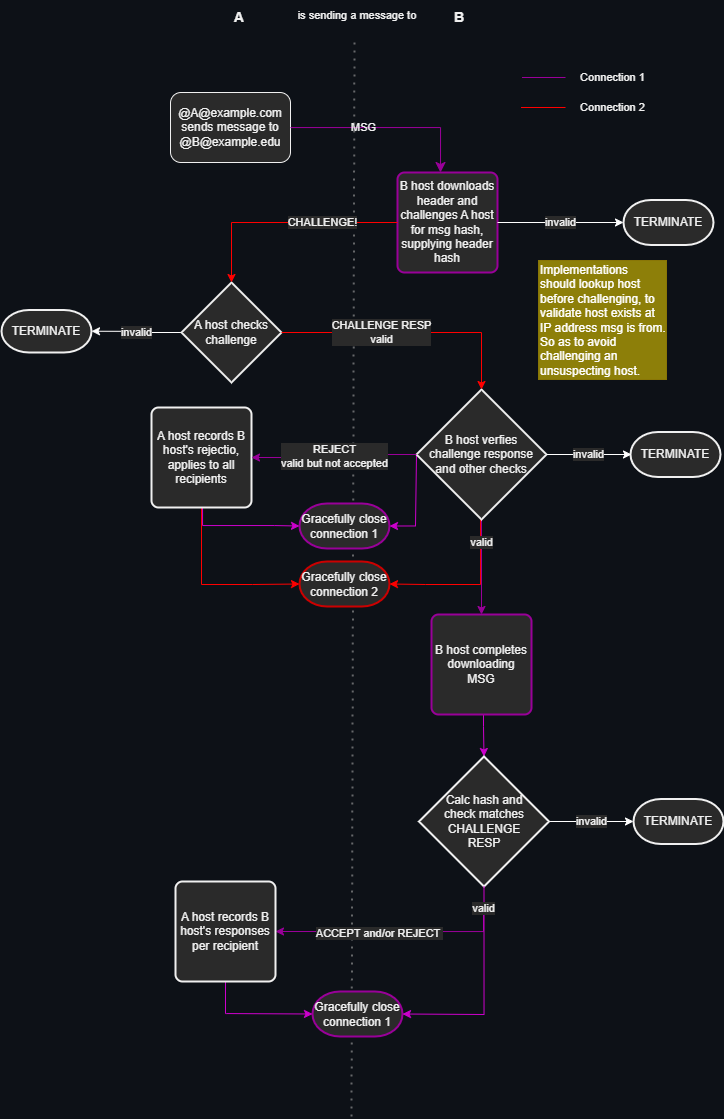

The diagram above was exported from draw.io. Its source (the exported page's mxGraphModel, read from the mxfile embedded in the PNG):
<mxGraphModel dx="752" dy="877" grid="0" gridSize="10" guides="1" tooltips="1" connect="1" arrows="1" fold="1" page="1" pageScale="1" pageWidth="827" pageHeight="1169" background="#0D1117" math="0" shadow="0">
  <root>
    <mxCell id="WIyWlLk6GJQsqaUBKTNV-0" />
    <mxCell id="WIyWlLk6GJQsqaUBKTNV-1" parent="WIyWlLk6GJQsqaUBKTNV-0" />
    <mxCell id="tvzj_geqMVB4wUDiaRmS-4" value="" style="endArrow=none;dashed=1;html=1;dashPattern=1 3;strokeWidth=2;rounded=0;strokeColor=#A1A1A1;fontColor=#FFFFFF;startArrow=none;opacity=60;" parent="WIyWlLk6GJQsqaUBKTNV-1" edge="1">
      <mxGeometry width="50" height="50" relative="1" as="geometry">
        <mxPoint x="410" y="1165" as="sourcePoint" />
        <mxPoint x="413" y="87" as="targetPoint" />
      </mxGeometry>
    </mxCell>
    <mxCell id="pZHdRuDIUhXh4AGDJLJ0-2" value="@A@example.com sends message to @B@example.edu" style="rounded=1;whiteSpace=wrap;html=1;fontSize=12;glass=0;strokeWidth=1;shadow=0;" parent="WIyWlLk6GJQsqaUBKTNV-1" vertex="1">
      <mxGeometry x="229" y="141" width="120" height="70" as="geometry" />
    </mxCell>
    <mxCell id="pZHdRuDIUhXh4AGDJLJ0-14" value="&lt;span style=&quot;&quot;&gt;B host downloads header and challenges A host for msg hash, supplying header hash&lt;/span&gt;" style="rounded=1;whiteSpace=wrap;html=1;absoluteArcSize=1;arcSize=14;strokeWidth=2;strokeColor=#990099;" parent="WIyWlLk6GJQsqaUBKTNV-1" vertex="1">
      <mxGeometry x="456" y="221" width="100" height="100" as="geometry" />
    </mxCell>
    <mxCell id="pZHdRuDIUhXh4AGDJLJ0-19" value="invalid" style="edgeStyle=orthogonalEdgeStyle;rounded=0;orthogonalLoop=1;jettySize=auto;html=1;entryX=1;entryY=0.5;entryDx=0;entryDy=0;entryPerimeter=0;strokeColor=#FFFFFF;" parent="WIyWlLk6GJQsqaUBKTNV-1" source="pZHdRuDIUhXh4AGDJLJ0-15" target="pZHdRuDIUhXh4AGDJLJ0-45" edge="1">
      <mxGeometry relative="1" as="geometry">
        <mxPoint x="160" y="381" as="targetPoint" />
      </mxGeometry>
    </mxCell>
    <mxCell id="pZHdRuDIUhXh4AGDJLJ0-15" value="A host checks challenge" style="strokeWidth=2;html=1;shape=mxgraph.flowchart.decision;whiteSpace=wrap;" parent="WIyWlLk6GJQsqaUBKTNV-1" vertex="1">
      <mxGeometry x="240" y="331" width="100" height="100" as="geometry" />
    </mxCell>
    <mxCell id="pZHdRuDIUhXh4AGDJLJ0-66" style="edgeStyle=orthogonalEdgeStyle;rounded=0;orthogonalLoop=1;jettySize=auto;html=1;fontSize=11;strokeColor=#FF0000;fillColor=#990099;entryX=1;entryY=0.5;entryDx=0;entryDy=0;entryPerimeter=0;" parent="WIyWlLk6GJQsqaUBKTNV-1" source="pZHdRuDIUhXh4AGDJLJ0-21" target="pZHdRuDIUhXh4AGDJLJ0-63" edge="1">
      <mxGeometry relative="1" as="geometry">
        <Array as="points">
          <mxPoint x="539" y="633" />
          <mxPoint x="484" y="633" />
        </Array>
        <mxPoint x="473" y="630" as="targetPoint" />
      </mxGeometry>
    </mxCell>
    <mxCell id="pZHdRuDIUhXh4AGDJLJ0-67" value="valid" style="edgeStyle=orthogonalEdgeStyle;rounded=0;orthogonalLoop=1;jettySize=auto;html=1;fontSize=11;strokeColor=#990099;fillColor=#990099;" parent="WIyWlLk6GJQsqaUBKTNV-1" source="pZHdRuDIUhXh4AGDJLJ0-21" target="pZHdRuDIUhXh4AGDJLJ0-27" edge="1">
      <mxGeometry x="-0.5106" relative="1" as="geometry">
        <mxPoint as="offset" />
      </mxGeometry>
    </mxCell>
    <mxCell id="pZHdRuDIUhXh4AGDJLJ0-78" style="edgeStyle=orthogonalEdgeStyle;rounded=0;orthogonalLoop=1;jettySize=auto;html=1;strokeColor=#CC00CC;entryX=1;entryY=0.5;entryDx=0;entryDy=0;entryPerimeter=0;" parent="WIyWlLk6GJQsqaUBKTNV-1" source="pZHdRuDIUhXh4AGDJLJ0-21" target="pZHdRuDIUhXh4AGDJLJ0-74" edge="1">
      <mxGeometry relative="1" as="geometry">
        <mxPoint x="457" y="544" as="targetPoint" />
        <Array as="points">
          <mxPoint x="474" y="503" />
          <mxPoint x="474" y="574" />
        </Array>
      </mxGeometry>
    </mxCell>
    <mxCell id="pZHdRuDIUhXh4AGDJLJ0-21" value="B host verfies&lt;br&gt;challenge response&lt;br&gt;and other checks" style="strokeWidth=2;html=1;shape=mxgraph.flowchart.decision;whiteSpace=wrap;" parent="WIyWlLk6GJQsqaUBKTNV-1" vertex="1">
      <mxGeometry x="475" y="438" width="130" height="130" as="geometry" />
    </mxCell>
    <mxCell id="pZHdRuDIUhXh4AGDJLJ0-68" style="edgeStyle=orthogonalEdgeStyle;rounded=0;orthogonalLoop=1;jettySize=auto;html=1;entryX=0;entryY=0.5;entryDx=0;entryDy=0;entryPerimeter=0;fontSize=11;strokeColor=#FF0000;fillColor=#990099;exitX=0.5;exitY=1;exitDx=0;exitDy=0;" parent="WIyWlLk6GJQsqaUBKTNV-1" source="pZHdRuDIUhXh4AGDJLJ0-24" target="pZHdRuDIUhXh4AGDJLJ0-63" edge="1">
      <mxGeometry relative="1" as="geometry">
        <Array as="points">
          <mxPoint x="260" y="633" />
          <mxPoint x="311" y="633" />
        </Array>
      </mxGeometry>
    </mxCell>
    <mxCell id="pZHdRuDIUhXh4AGDJLJ0-77" style="edgeStyle=orthogonalEdgeStyle;rounded=0;orthogonalLoop=1;jettySize=auto;html=1;strokeColor=#CC00CC;entryX=0;entryY=0.5;entryDx=0;entryDy=0;entryPerimeter=0;" parent="WIyWlLk6GJQsqaUBKTNV-1" source="pZHdRuDIUhXh4AGDJLJ0-24" target="pZHdRuDIUhXh4AGDJLJ0-74" edge="1">
      <mxGeometry relative="1" as="geometry">
        <mxPoint x="305" y="569" as="targetPoint" />
        <Array as="points">
          <mxPoint x="261" y="574" />
          <mxPoint x="333" y="574" />
        </Array>
      </mxGeometry>
    </mxCell>
    <mxCell id="pZHdRuDIUhXh4AGDJLJ0-24" value="A host records B host's rejectio, applies to all recipients" style="rounded=1;whiteSpace=wrap;html=1;absoluteArcSize=1;arcSize=14;strokeWidth=2;" parent="WIyWlLk6GJQsqaUBKTNV-1" vertex="1">
      <mxGeometry x="210" y="456" width="100" height="100" as="geometry" />
    </mxCell>
    <mxCell id="pZHdRuDIUhXh4AGDJLJ0-36" value="" style="edgeStyle=orthogonalEdgeStyle;rounded=0;orthogonalLoop=1;jettySize=auto;html=1;entryX=0.5;entryY=0;entryDx=0;entryDy=0;entryPerimeter=0;fillColor=#d80073;strokeColor=#CC00CC;exitX=0.5;exitY=1;exitDx=0;exitDy=0;" parent="WIyWlLk6GJQsqaUBKTNV-1" target="pZHdRuDIUhXh4AGDJLJ0-37" edge="1">
      <mxGeometry relative="1" as="geometry">
        <mxPoint x="555" y="785" as="targetPoint" />
        <mxPoint x="542" y="745" as="sourcePoint" />
      </mxGeometry>
    </mxCell>
    <mxCell id="pZHdRuDIUhXh4AGDJLJ0-27" value="B host completes downloading MSG" style="rounded=1;whiteSpace=wrap;html=1;absoluteArcSize=1;arcSize=14;strokeWidth=2;strokeColor=#990099;" parent="WIyWlLk6GJQsqaUBKTNV-1" vertex="1">
      <mxGeometry x="490" y="663" width="100" height="100" as="geometry" />
    </mxCell>
    <mxCell id="pZHdRuDIUhXh4AGDJLJ0-29" value="TERMINATE" style="strokeWidth=2;html=1;shape=mxgraph.flowchart.terminator;whiteSpace=wrap;" parent="WIyWlLk6GJQsqaUBKTNV-1" vertex="1">
      <mxGeometry x="689" y="480.5" width="90" height="45" as="geometry" />
    </mxCell>
    <mxCell id="pZHdRuDIUhXh4AGDJLJ0-50" value="invalid" style="edgeStyle=orthogonalEdgeStyle;rounded=0;orthogonalLoop=1;jettySize=auto;html=1;entryX=0;entryY=0.5;entryDx=0;entryDy=0;entryPerimeter=0;fontSize=11;strokeColor=#FFFFFF;" parent="WIyWlLk6GJQsqaUBKTNV-1" source="pZHdRuDIUhXh4AGDJLJ0-37" target="pZHdRuDIUhXh4AGDJLJ0-49" edge="1">
      <mxGeometry relative="1" as="geometry" />
    </mxCell>
    <mxCell id="pZHdRuDIUhXh4AGDJLJ0-37" value="Calc hash and &lt;br&gt;check matches CHALLENGE &lt;br&gt;RESP" style="strokeWidth=2;html=1;shape=mxgraph.flowchart.decision;whiteSpace=wrap;" parent="WIyWlLk6GJQsqaUBKTNV-1" vertex="1">
      <mxGeometry x="477.5" y="805" width="130" height="130" as="geometry" />
    </mxCell>
    <mxCell id="pZHdRuDIUhXh4AGDJLJ0-45" value="TERMINATE" style="strokeWidth=2;html=1;shape=mxgraph.flowchart.terminator;whiteSpace=wrap;" parent="WIyWlLk6GJQsqaUBKTNV-1" vertex="1">
      <mxGeometry x="60" y="358.5" width="90" height="42.5" as="geometry" />
    </mxCell>
    <mxCell id="pZHdRuDIUhXh4AGDJLJ0-46" value="A" style="text;html=1;strokeColor=none;fillColor=none;align=center;verticalAlign=middle;whiteSpace=wrap;rounded=0;fontStyle=1;fontSize=14;" parent="WIyWlLk6GJQsqaUBKTNV-1" vertex="1">
      <mxGeometry x="268" y="51" width="60" height="30" as="geometry" />
    </mxCell>
    <mxCell id="pZHdRuDIUhXh4AGDJLJ0-47" value="B" style="text;html=1;strokeColor=none;fillColor=none;align=center;verticalAlign=middle;whiteSpace=wrap;rounded=0;fontStyle=1;fontSize=14;" parent="WIyWlLk6GJQsqaUBKTNV-1" vertex="1">
      <mxGeometry x="488" y="51" width="60" height="30" as="geometry" />
    </mxCell>
    <mxCell id="pZHdRuDIUhXh4AGDJLJ0-49" value="TERMINATE" style="strokeWidth=2;html=1;shape=mxgraph.flowchart.terminator;whiteSpace=wrap;" parent="WIyWlLk6GJQsqaUBKTNV-1" vertex="1">
      <mxGeometry x="692" y="847.5" width="90" height="45" as="geometry" />
    </mxCell>
    <mxCell id="pZHdRuDIUhXh4AGDJLJ0-51" value="Gracefully close connection 1" style="strokeWidth=2;html=1;shape=mxgraph.flowchart.terminator;whiteSpace=wrap;strokeColor=#990099;" parent="WIyWlLk6GJQsqaUBKTNV-1" vertex="1">
      <mxGeometry x="371" y="1040" width="90" height="45" as="geometry" />
    </mxCell>
    <mxCell id="pZHdRuDIUhXh4AGDJLJ0-54" value="MSG" style="rounded=0;html=1;jettySize=auto;orthogonalLoop=1;fontSize=11;endArrow=classic;endFill=1;endSize=8;strokeWidth=1;shadow=0;labelBackgroundColor=none;edgeStyle=orthogonalEdgeStyle;strokeColor=#990099;" parent="WIyWlLk6GJQsqaUBKTNV-1" edge="1">
      <mxGeometry x="-0.2571" relative="1" as="geometry">
        <mxPoint x="349" y="176.0588235294117" as="sourcePoint" />
        <mxPoint x="499" y="221" as="targetPoint" />
        <mxPoint as="offset" />
      </mxGeometry>
    </mxCell>
    <mxCell id="pZHdRuDIUhXh4AGDJLJ0-55" value="REJECT&lt;br&gt;valid but not accepted" style="edgeStyle=orthogonalEdgeStyle;rounded=0;orthogonalLoop=1;jettySize=auto;html=1;entryX=1;entryY=0.5;entryDx=0;entryDy=0;strokeColor=#990099;exitX=0;exitY=0.5;exitDx=0;exitDy=0;exitPerimeter=0;" parent="WIyWlLk6GJQsqaUBKTNV-1" source="pZHdRuDIUhXh4AGDJLJ0-21" edge="1">
      <mxGeometry relative="1" as="geometry">
        <mxPoint x="450" y="506" as="sourcePoint" />
        <mxPoint x="310" y="506" as="targetPoint" />
      </mxGeometry>
    </mxCell>
    <mxCell id="pZHdRuDIUhXh4AGDJLJ0-56" value="ACCEPT and/or REJECT&amp;nbsp;" style="edgeStyle=orthogonalEdgeStyle;rounded=0;orthogonalLoop=1;jettySize=auto;html=1;entryX=1;entryY=0.5;entryDx=0;entryDy=0;strokeColor=#990099;exitX=0.5;exitY=1;exitDx=0;exitDy=0;exitPerimeter=0;" parent="WIyWlLk6GJQsqaUBKTNV-1" target="pZHdRuDIUhXh4AGDJLJ0-83" edge="1">
      <mxGeometry x="0.1" y="2" relative="1" as="geometry">
        <mxPoint x="542" y="957" as="sourcePoint" />
        <mxPoint x="375" y="973" as="targetPoint" />
        <Array as="points">
          <mxPoint x="542" y="980" />
        </Array>
        <mxPoint as="offset" />
      </mxGeometry>
    </mxCell>
    <mxCell id="pZHdRuDIUhXh4AGDJLJ0-59" value="invalid" style="edgeStyle=orthogonalEdgeStyle;rounded=0;orthogonalLoop=1;jettySize=auto;html=1;strokeColor=#FFFFFF;exitX=1;exitY=0.5;exitDx=0;exitDy=0;exitPerimeter=0;" parent="WIyWlLk6GJQsqaUBKTNV-1" source="pZHdRuDIUhXh4AGDJLJ0-21" edge="1">
      <mxGeometry relative="1" as="geometry">
        <mxPoint x="615" y="503" as="sourcePoint" />
        <mxPoint x="690" y="503" as="targetPoint" />
      </mxGeometry>
    </mxCell>
    <mxCell id="pZHdRuDIUhXh4AGDJLJ0-60" value="Connection 1" style="text;html=1;strokeColor=none;fillColor=none;align=center;verticalAlign=middle;whiteSpace=wrap;rounded=0;fontSize=11;" parent="WIyWlLk6GJQsqaUBKTNV-1" vertex="1">
      <mxGeometry x="624" y="111" width="95" height="30" as="geometry" />
    </mxCell>
    <mxCell id="pZHdRuDIUhXh4AGDJLJ0-61" value="Connection 2" style="text;html=1;strokeColor=none;fillColor=none;align=center;verticalAlign=middle;whiteSpace=wrap;rounded=0;fontSize=11;" parent="WIyWlLk6GJQsqaUBKTNV-1" vertex="1">
      <mxGeometry x="624" y="141" width="95" height="30" as="geometry" />
    </mxCell>
    <mxCell id="pZHdRuDIUhXh4AGDJLJ0-63" value="Gracefully close connection 2" style="strokeWidth=2;html=1;shape=mxgraph.flowchart.terminator;whiteSpace=wrap;strokeColor=#CC0000;" parent="WIyWlLk6GJQsqaUBKTNV-1" vertex="1">
      <mxGeometry x="358" y="610" width="90" height="45" as="geometry" />
    </mxCell>
    <mxCell id="pZHdRuDIUhXh4AGDJLJ0-69" value="" style="endArrow=none;html=1;rounded=0;fontSize=11;strokeColor=#990099;fillColor=#990099;entryX=0;entryY=0.5;entryDx=0;entryDy=0;" parent="WIyWlLk6GJQsqaUBKTNV-1" target="pZHdRuDIUhXh4AGDJLJ0-60" edge="1">
      <mxGeometry width="50" height="50" relative="1" as="geometry">
        <mxPoint x="580.5" y="126" as="sourcePoint" />
        <mxPoint x="406.5" y="328" as="targetPoint" />
      </mxGeometry>
    </mxCell>
    <mxCell id="pZHdRuDIUhXh4AGDJLJ0-71" value="" style="endArrow=none;html=1;rounded=0;fontSize=11;strokeColor=#FF0000;fillColor=#990099;entryX=0;entryY=0.5;entryDx=0;entryDy=0;" parent="WIyWlLk6GJQsqaUBKTNV-1" target="pZHdRuDIUhXh4AGDJLJ0-61" edge="1">
      <mxGeometry width="50" height="50" relative="1" as="geometry">
        <mxPoint x="579.5" y="156" as="sourcePoint" />
        <mxPoint x="634" y="136" as="targetPoint" />
      </mxGeometry>
    </mxCell>
    <mxCell id="pZHdRuDIUhXh4AGDJLJ0-72" value="is sending a message to" style="text;html=1;strokeColor=none;fillColor=none;align=center;verticalAlign=middle;whiteSpace=wrap;rounded=0;fontSize=11;" parent="WIyWlLk6GJQsqaUBKTNV-1" vertex="1">
      <mxGeometry x="330" y="49" width="172" height="30" as="geometry" />
    </mxCell>
    <mxCell id="pZHdRuDIUhXh4AGDJLJ0-84" style="edgeStyle=orthogonalEdgeStyle;rounded=0;orthogonalLoop=1;jettySize=auto;html=1;entryX=0;entryY=0.5;entryDx=0;entryDy=0;entryPerimeter=0;strokeColor=#CC00CC;" parent="WIyWlLk6GJQsqaUBKTNV-1" source="pZHdRuDIUhXh4AGDJLJ0-83" target="pZHdRuDIUhXh4AGDJLJ0-51" edge="1">
      <mxGeometry relative="1" as="geometry">
        <Array as="points">
          <mxPoint x="284" y="1062" />
          <mxPoint x="285" y="1062" />
        </Array>
      </mxGeometry>
    </mxCell>
    <mxCell id="pZHdRuDIUhXh4AGDJLJ0-83" value="A host records B host's responses per recipient" style="rounded=1;whiteSpace=wrap;html=1;absoluteArcSize=1;arcSize=14;strokeWidth=2;" parent="WIyWlLk6GJQsqaUBKTNV-1" vertex="1">
      <mxGeometry x="234" y="930" width="100" height="100" as="geometry" />
    </mxCell>
    <mxCell id="tvzj_geqMVB4wUDiaRmS-1" value="Implementations should lookup host before challenging, to validate host exists at IP address msg is from. So as to avoid challenging an unsuspecting host." style="rounded=0;whiteSpace=wrap;html=1;align=left;fillColor=#e3c800;fontColor=#FFFFFF;strokeColor=#B09500;opacity=60;" parent="WIyWlLk6GJQsqaUBKTNV-1" vertex="1">
      <mxGeometry x="597" y="309" width="128" height="119" as="geometry" />
    </mxCell>
    <mxCell id="pZHdRuDIUhXh4AGDJLJ0-74" value="Gracefully close connection 1" style="strokeWidth=2;html=1;shape=mxgraph.flowchart.terminator;whiteSpace=wrap;strokeColor=#990099;" parent="WIyWlLk6GJQsqaUBKTNV-1" vertex="1">
      <mxGeometry x="358" y="552" width="90" height="45" as="geometry" />
    </mxCell>
    <mxCell id="pZHdRuDIUhXh4AGDJLJ0-81" value="valid" style="edgeStyle=orthogonalEdgeStyle;rounded=0;orthogonalLoop=1;jettySize=auto;html=1;entryX=1;entryY=0.5;entryDx=0;entryDy=0;entryPerimeter=0;strokeColor=#CC00CC;exitX=0.5;exitY=1;exitDx=0;exitDy=0;exitPerimeter=0;" parent="WIyWlLk6GJQsqaUBKTNV-1" source="pZHdRuDIUhXh4AGDJLJ0-37" target="pZHdRuDIUhXh4AGDJLJ0-51" edge="1">
      <mxGeometry x="-0.7905" y="-1" relative="1" as="geometry">
        <Array as="points">
          <mxPoint x="543" y="1063" />
          <mxPoint x="542" y="1063" />
        </Array>
        <mxPoint as="offset" />
        <mxPoint x="480" y="1059.5" as="targetPoint" />
        <mxPoint x="542.0588235294117" y="957" as="sourcePoint" />
      </mxGeometry>
    </mxCell>
    <mxCell id="pZHdRuDIUhXh4AGDJLJ0-16" value="CHALLENGE!" style="edgeStyle=orthogonalEdgeStyle;rounded=0;orthogonalLoop=1;jettySize=auto;html=1;strokeColor=#FF0000;" parent="WIyWlLk6GJQsqaUBKTNV-1" source="pZHdRuDIUhXh4AGDJLJ0-14" target="pZHdRuDIUhXh4AGDJLJ0-15" edge="1">
      <mxGeometry x="-0.3362" relative="1" as="geometry">
        <mxPoint as="offset" />
      </mxGeometry>
    </mxCell>
    <mxCell id="pZHdRuDIUhXh4AGDJLJ0-22" value="CHALLENGE RESP&lt;br&gt;valid" style="edgeStyle=orthogonalEdgeStyle;rounded=0;orthogonalLoop=1;jettySize=auto;html=1;entryX=0.5;entryY=0;entryDx=0;entryDy=0;entryPerimeter=0;strokeColor=#FF0000;" parent="WIyWlLk6GJQsqaUBKTNV-1" source="pZHdRuDIUhXh4AGDJLJ0-15" target="pZHdRuDIUhXh4AGDJLJ0-21" edge="1">
      <mxGeometry x="-0.2219" relative="1" as="geometry">
        <mxPoint as="offset" />
      </mxGeometry>
    </mxCell>
    <mxCell id="c14XGzjui_wm0CKtq-9D-0" value="TERMINATE" style="strokeWidth=2;html=1;shape=mxgraph.flowchart.terminator;whiteSpace=wrap;" parent="WIyWlLk6GJQsqaUBKTNV-1" vertex="1">
      <mxGeometry x="682" y="248.5" width="90" height="45" as="geometry" />
    </mxCell>
    <mxCell id="c14XGzjui_wm0CKtq-9D-1" value="invalid" style="edgeStyle=orthogonalEdgeStyle;rounded=0;orthogonalLoop=1;jettySize=auto;html=1;strokeColor=#FFFFFF;exitX=1;exitY=0.5;exitDx=0;exitDy=0;entryX=0;entryY=0.5;entryDx=0;entryDy=0;entryPerimeter=0;" parent="WIyWlLk6GJQsqaUBKTNV-1" source="pZHdRuDIUhXh4AGDJLJ0-14" target="c14XGzjui_wm0CKtq-9D-0" edge="1">
      <mxGeometry relative="1" as="geometry">
        <mxPoint x="562" y="271" as="sourcePoint" />
        <mxPoint x="647" y="271" as="targetPoint" />
      </mxGeometry>
    </mxCell>
  </root>
</mxGraphModel>